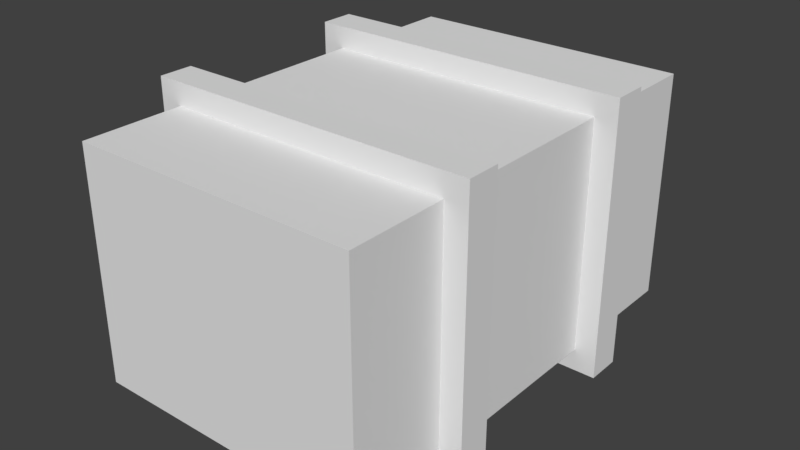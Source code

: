 # Source: Skrzynia.blend  (saved by Blender 2.79.0; exported with 4.5.12 LTS)
import bpy
from mathutils import Matrix  # noqa: F401  (used for matrix-valued properties, if any)

bpy.ops.wm.read_factory_settings(use_empty=True)
scene = bpy.context.scene
scene.name = 'Scene'

# ---- collections
col_collection_1 = bpy.data.collections.new('Collection 1'); scene.collection.children.link(col_collection_1)

# ---- materials (node trees are filled in below, after node groups)
mat_material_001 = bpy.data.materials.new('Material.001')
mat_material_001.alpha_threshold = 0.0
mat_material_001.use_transparent_shadow = False
mat_material_001.roughness = 0.5

# ---- material node trees

# ---- world
world_world = bpy.data.worlds.new('World'); scene.world = world_world
world_world.color = (0.05088, 0.05088, 0.05088)
world_world.use_sun_shadow = False
world_world.sun_shadow_jitter_overblur = 0.0
world_world.cycles.sampling_method = 'MANUAL'

# ---- meshes
me_cube_001 = bpy.data.meshes.new('Cube.001')
me_cube_001.from_pydata([(-0.64, -1.0, -0.5191), (-0.64, -1.0, 0.5191), (-0.64, 1.0, -0.5191), (-0.64, 1.0, 0.5191), (0.64, -1.0, -0.5191), (0.64, -1.0, 0.5191), (0.64, 1.0, -0.5191), (0.64, 1.0, 0.5191), (-0.64, -0.4, -0.5191), (-0.64, -0.4, 0.5191), (0.64, -0.4, -0.5191), (0.64, -0.4, 0.5191), (-0.64, 0.37, 0.5191), (0.64, 0.37, -0.5191), (-0.64, 0.37, -0.5191), (0.64, 0.37, 0.5191), (-0.64, 0.5275, 0.5191), (0.64, 0.5275, -0.5191), (-0.64, 0.5275, -0.5191), (0.64, 0.5275, 0.5191), (-0.64, -0.55, -0.5191), (0.64, -0.55, 0.5191), (-0.64, -0.55, 0.5191), (0.64, -0.55, -0.5191), (-0.64, 0.5275, -0.6191), (-0.64, 0.37, -0.6191), (0.64, 0.37, -0.6191), (0.64, 0.5275, -0.6191), (-0.74, 0.5275, -0.5191), (-0.74, 0.37, -0.5191), (-0.74, 0.37, 0.5191), (-0.74, 0.5275, 0.5191), (-0.74, 0.5275, -0.5191), (-0.74, 0.37, -0.5191), (-0.74, 0.5275, -0.6191), (-0.74, 0.37, -0.6191), (0.64, 0.5275, 0.6191), (0.64, 0.37, 0.6191), (-0.64, 0.37, 0.6191), (-0.64, 0.5275, 0.6191), (-0.74, 0.37, 0.6191), (-0.74, 0.5275, 0.6191), (0.74, 0.5275, 0.5191), (0.74, 0.37, 0.5191), (0.74, 0.37, -0.5191), (0.74, 0.5275, -0.5191), (0.74, 0.37, -0.6191), (0.74, 0.5275, -0.6191), (0.74, 0.5275, 0.6191), (0.74, 0.37, 0.6191), (0.64, -0.55, -0.5191), (0.64, -0.4, -0.5191), (-0.64, -0.4, -0.5191), (-0.64, -0.55, -0.5191), (0.64, -0.55, -0.6191), (0.64, -0.4, -0.6191), (-0.64, -0.4, -0.6191), (-0.64, -0.55, -0.6191), (0.74, -0.55, -0.5191), (0.74, -0.4, -0.5191), (0.74, -0.4, 0.5191), (0.74, -0.55, 0.5191), (0.74, -0.55, -0.5191), (0.74, -0.4, -0.5191), (0.74, -0.55, -0.6191), (0.74, -0.4, -0.6191), (-0.64, -0.55, 0.6191), (-0.64, -0.4, 0.6191), (0.64, -0.4, 0.6191), (0.64, -0.55, 0.6191), (0.74, -0.4, 0.6191), (0.74, -0.55, 0.6191), (-0.74, -0.55, 0.5191), (-0.74, -0.4, 0.5191), (-0.74, -0.4, -0.5191), (-0.74, -0.55, -0.5191), (-0.74, -0.4, -0.5191), (-0.74, -0.55, -0.5191), (-0.74, -0.4, -0.6191), (-0.74, -0.55, -0.6191), (-0.74, -0.55, 0.6191), (-0.74, -0.4, 0.6191)], [], [(18, 16, 3, 2), (2, 3, 7, 6), (23, 21, 5, 4), (4, 5, 1, 0), (20, 23, 4, 0), (21, 22, 1, 5), (15, 12, 9, 11), (14, 13, 10, 8), (13, 15, 11, 10), (9, 8, 74, 73), (15, 13, 44, 43), (18, 24, 34, 32), (31, 30, 40, 41), (8, 9, 12, 14), (7, 3, 16, 19), (2, 6, 17, 18), (6, 7, 19, 17), (19, 16, 39, 36), (0, 1, 22, 20), (61, 60, 70, 71), (8, 10, 51, 52), (51, 50, 62, 63), (24, 27, 26, 25), (18, 17, 27, 24), (36, 37, 49, 48), (13, 14, 25, 26), (29, 30, 31, 28), (16, 18, 28, 31), (18, 14, 29, 28), (14, 12, 30, 29), (33, 32, 34, 35), (14, 18, 32, 33), (24, 25, 35, 34), (25, 14, 33, 35), (36, 39, 38, 37), (38, 39, 41, 40), (12, 15, 37, 38), (30, 12, 38, 40), (16, 31, 41, 39), (27, 17, 45, 47), (45, 42, 43, 44), (45, 44, 46, 47), (43, 42, 48, 49), (26, 27, 47, 46), (19, 36, 48, 42), (13, 26, 46, 44), (37, 15, 43, 49), (17, 19, 42, 45), (8, 20, 75, 74), (23, 20, 53, 50), (10, 23, 50, 51), (20, 8, 52, 53), (56, 55, 54, 57), (21, 23, 58, 61), (50, 53, 57, 54), (52, 51, 55, 56), (59, 60, 61, 58), (63, 62, 64, 65), (22, 21, 69, 66), (50, 54, 64, 62), (10, 11, 60, 59), (54, 55, 65, 64), (23, 10, 59, 58), (55, 51, 63, 65), (68, 67, 66, 69), (68, 69, 71, 70), (67, 9, 73, 81), (21, 61, 71, 69), (11, 9, 67, 68), (60, 11, 68, 70), (75, 72, 73, 74), (77, 76, 78, 79), (73, 72, 80, 81), (66, 67, 81, 80), (22, 66, 80, 72), (20, 22, 72, 75), (52, 56, 78, 76), (53, 52, 76, 77), (57, 53, 77, 79), (56, 57, 79, 78)])
_uv = me_cube_001.uv_layers.new(name='UVMap')
_uv.uv.foreach_set('vector', [0.763, 0.3039, 0.8364, 0.04071, 0.9562, 0.07412, 0.8828, 0.3373, 0.5222, 0.989, 0.5222, 0.7101, 0.8661, 0.7101, 0.8661, 0.989, 0.8662, 0.6702, 0.8699, 0.9626, 0.7432, 0.9642, 0.7395, 0.6718, 0.9119, 0.3811, 0.9119, 0.6601, 0.568, 0.6601, 0.568, 0.3811, 0.8402, 0.3253, 0.8662, 0.6702, 0.745, 0.6794, 0.7189, 0.3345, 0.4999, 0.1713, 0.7288, 0.1747, 0.7276, 0.3564, 0.4987, 0.3529, 0.4828, 0.325, 0.4828, 0.6689, 0.2759, 0.6689, 0.2759, 0.325, 0.242, 0.3319, 0.2463, 0.6883, 0.02737, 0.6769, 0.02659, 0.3195, 0.03405, 1.0, 0.03421, 0.6784, 0.2426, 0.6791, 0.2502, 1.002, 0.9707, 0.04151, 0.9201, 0.3252, 0.8991, 0.2911, 0.9381, 0.05307, 0.9078, 0.4037, 0.8941, 0.1104, 0.9214, 0.1254, 0.9332, 0.3897, 0.763, 0.3039, 0.7635, 0.3639, 0.729, 0.3367, 0.731, 0.3282, 0.8068, 0.04613, 0.7653, 0.03692, 0.7787, 0.0153, 0.8017, 0.02526, 0.02403, 0.3354, 0.02565, 0.02255, 0.246, 0.01426, 0.2425, 0.3355, 0.7374, 0.5924, 0.7374, 0.9363, 0.6104, 0.9363, 0.6104, 0.5924, 0.6937, 0.1132, 0.7407, 0.4706, 0.6087, 0.4879, 0.5618, 0.1305, 0.7431, 0.4831, 0.7536, 0.7784, 0.6192, 0.7831, 0.6087, 0.4879, 0.5899, 0.192, 0.5899, 0.5359, 0.5631, 0.5359, 0.5631, 0.192, 0.7131, 0.3147, 0.7377, 0.02145, 0.8648, 0.03211, 0.8402, 0.3253, 0.9425, 0.3391, 0.9863, 0.3362, 0.979, 0.3624, 0.9539, 0.3591, 0.9201, 0.3252, 0.9486, 0.6491, 0.9462, 0.648, 0.9186, 0.3264, 0.9462, 0.648, 0.8708, 0.6676, 0.9018, 0.6359, 0.9092, 0.6368, 0.5338, 0.1342, 0.5774, 0.4726, 0.5415, 0.4771, 0.49, 0.1404, 0.9233, 0.5351, 0.9703, 0.8925, 0.939, 0.8772, 0.8954, 0.5388, 0.6027, 0.8126, 0.5544, 0.8171, 0.5643, 0.7926, 0.5853, 0.7942, 0.5176, 0.4968, 0.4627, 0.1445, 0.49, 0.1404, 0.5415, 0.4771, 0.7158, 0.2614, 0.7653, 0.03692, 0.8068, 0.04613, 0.7461, 0.2703, 0.8364, 0.04071, 0.763, 0.3039, 0.7461, 0.2703, 0.8068, 0.04613, 0.763, 0.3039, 0.685, 0.297, 0.7158, 0.2614, 0.7461, 0.2703, 0.685, 0.297, 0.7356, 0.01337, 0.7653, 0.03692, 0.7158, 0.2614, 0.7195, 0.3242, 0.731, 0.3282, 0.729, 0.3367, 0.7175, 0.3327, 0.685, 0.297, 0.763, 0.3039, 0.731, 0.3282, 0.7195, 0.3242, 0.7635, 0.3639, 0.6855, 0.357, 0.7175, 0.3327, 0.729, 0.3367, 0.6855, 0.357, 0.685, 0.297, 0.7195, 0.3242, 0.7175, 0.3327, 0.5836, 0.5924, 0.5836, 0.9363, 0.5412, 0.9363, 0.5412, 0.5924, 0.7707, -0.01197, 0.8262, 0.002689, 0.8017, 0.02526, 0.7787, 0.0153, 0.5144, 0.9363, 0.5144, 0.5924, 0.5412, 0.5924, 0.5412, 0.9363, 0.7653, 0.03692, 0.7356, 0.01337, 0.7707, -0.01197, 0.7787, 0.0153, 0.8364, 0.04071, 0.8068, 0.04613, 0.8017, 0.02526, 0.8262, 0.002689, 0.5774, 0.4726, 0.6087, 0.4879, 0.5809, 0.5083, 0.5718, 0.4926, 0.5809, 0.5083, 0.5923, 0.7733, 0.5567, 0.776, 0.5449, 0.5117, 0.5809, 0.5083, 0.5449, 0.5117, 0.5532, 0.4916, 0.5718, 0.4926, 0.5567, 0.776, 0.5923, 0.7733, 0.5853, 0.7942, 0.5643, 0.7926, 0.5415, 0.4771, 0.5774, 0.4726, 0.5718, 0.4926, 0.5532, 0.4916, 0.6192, 0.7831, 0.6027, 0.8126, 0.5853, 0.7942, 0.5923, 0.7733, 0.8941, 0.1104, 0.9179, 0.0907, 0.9297, 0.1052, 0.9214, 0.1254, 0.9308, 0.4307, 0.9078, 0.4037, 0.9332, 0.3897, 0.9408, 0.4062, 0.6087, 0.4879, 0.6192, 0.7831, 0.5923, 0.7733, 0.5809, 0.5083, 0.9201, 0.3252, 0.8402, 0.3253, 0.8682, 0.285, 0.8991, 0.2911, 0.8662, 0.6702, 0.8402, 0.3253, 0.843, 0.3269, 0.8708, 0.6676, 0.9486, 0.6491, 0.8662, 0.6702, 0.8708, 0.6676, 0.9462, 0.648, 0.8402, 0.3253, 0.9201, 0.3252, 0.9186, 0.3264, 0.843, 0.3269, 0.6275, 0.01329, 0.6468, 0.2726, 0.6181, 0.276, 0.6012, 0.01476, 0.3158, 0.2292, 0.4618, 0.03575, 0.4654, 0.08383, 0.3418, 0.2528, 0.5698, 0.3834, 0.542, 0.04269, 0.5714, 0.07635, 0.5883, 0.3376, 0.4722, 0.6232, 0.4999, 0.9447, 0.4717, 0.9151, 0.4523, 0.6559, 0.9699, 0.08822, 0.9863, 0.3362, 0.9425, 0.3391, 0.9367, 0.08825, 0.953, 0.02782, 0.9456, 0.02698, 0.9463, 0.02191, 0.9525, 0.02275, 0.7493, 0.3567, 0.5204, 0.3532, 0.5207, 0.3129, 0.7496, 0.3164, 0.8684, 0.1602, 0.9036, 0.1518, 0.9076, 0.1728, 0.9045, 0.1752, 0.9486, 0.6491, 0.9803, 0.9607, 0.9425, 0.9451, 0.9261, 0.6972, 0.6181, 0.276, 0.6468, 0.2726, 0.6376, 0.2859, 0.6313, 0.2851, 0.8662, 0.6702, 0.9486, 0.6491, 0.9261, 0.6972, 0.8929, 0.6972, 0.918, 0.6183, 0.9462, 0.648, 0.9092, 0.6368, 0.9087, 0.6317, 0.4726, 0.8571, 0.7015, 0.8606, 0.7011, 0.9211, 0.4722, 0.9176, 0.7093, 0.9284, 0.7099, 0.8388, 0.7298, 0.867, 0.727, 0.9047, 0.9491, 0.004125, 0.9707, 0.04151, 0.9381, 0.05307, 0.9322, 0.03162, 0.3158, 0.2292, 0.3418, 0.2528, 0.339, 0.2787, 0.3117, 0.2775, 0.4561, 0.1252, 0.685, 0.1287, 0.6848, 0.169, 0.4558, 0.1655, 0.9425, 0.9451, 0.9803, 0.9607, 0.9514, 0.9973, 0.9352, 0.9714, 0.9093, 0.8561, 0.9366, 0.6205, 0.9791, 0.6242, 0.9401, 0.8622, 0.9244, 0.9147, 0.931, 0.9167, 0.9297, 0.921, 0.9242, 0.9195, 0.9791, 0.6242, 0.9366, 0.6205, 0.9495, 0.5967, 0.9732, 0.6028, 0.4586, 0.8525, 0.4762, 0.9354, 0.4531, 0.9215, 0.4485, 0.886, 0.8648, 0.03211, 0.8912, -0.0005883, 0.9085, 0.0255, 0.8956, 0.04936, 0.76, 0.4597, 0.7846, 0.1665, 0.8155, 0.1838, 0.7881, 0.4194, 0.9186, 0.3264, 0.8984, 0.3586, 0.8887, 0.3498, 0.89, 0.3455, 0.843, 0.3269, 0.9186, 0.3264, 0.89, 0.3455, 0.8834, 0.3435, 0.5717, 0.07585, 0.542, 0.04269, 0.5824, 0.05935, 0.5822, 0.06412, 0.6272, 0.01284, 0.6015, 0.01425, 0.612, 0.002527, 0.6175, 0.004032])
me_cube_001.materials.append(mat_material_001)
me_cube_001.use_remesh_preserve_volume = False
me_cube_001.use_remesh_preserve_attributes = False
me_cube_001.use_mirror_vertex_groups = False
me_cube_001.update()

# ---- objects
ob_cube = bpy.data.objects.new('Cube', me_cube_001)

# ---- transforms, parenting, visibility, modifiers, constraints
ob_cube.location = (0.0, 0.0, 0.0)
ob_cube.lineart.crease_threshold = 0.0

# ---- collection membership
col_collection_1.objects.link(ob_cube)

# ---- scene / render settings (as saved in the file)
scene.frame_start = 1; scene.frame_end = 250; scene.frame_set(1)
scene.render.engine = 'BLENDER_EEVEE_NEXT'
scene.render.resolution_percentage = 50
scene.render.dither_intensity = 0.0
scene.cycles.use_denoising = False
scene.cycles.samples = 128
scene.cycles.sampling_pattern = 'TABULATED_SOBOL'
scene.cycles.use_adaptive_sampling = False
scene.cycles.use_light_tree = False
scene.cycles.blur_glossy = 0.0
scene.cycles.sample_clamp_indirect = 0.0
scene.view_settings.view_transform = 'Standard'
bpy.context.view_layer.update()

# ---- added for rendering (the .blend has no active camera and no usable light): camera, sun
cam_auto = bpy.data.cameras.new('AutoCamera')
cam_auto.lens = 50.0
cam_auto.sensor_width = 36.0
cam_auto.clip_end = 1000.0
ob_auto_camera = bpy.data.objects.new('AutoCamera', cam_auto)
scene.collection.objects.link(ob_auto_camera)
ob_auto_camera.location = (2.57124, -3.08549, 2.05699)
ob_auto_camera.rotation_euler = (1.09748, -7.21219e-08, 0.694738)
scene.camera = ob_auto_camera
light_auto_sun = bpy.data.lights.new('AutoSun', 'SUN')
light_auto_sun.energy = 3.0
light_auto_sun.angle = 0.0523599
ob_auto_sun = bpy.data.objects.new('AutoSun', light_auto_sun)
scene.collection.objects.link(ob_auto_sun)
ob_auto_sun.rotation_euler = (0.872665, 0.174533, 0.523599)
bpy.context.view_layer.update()
